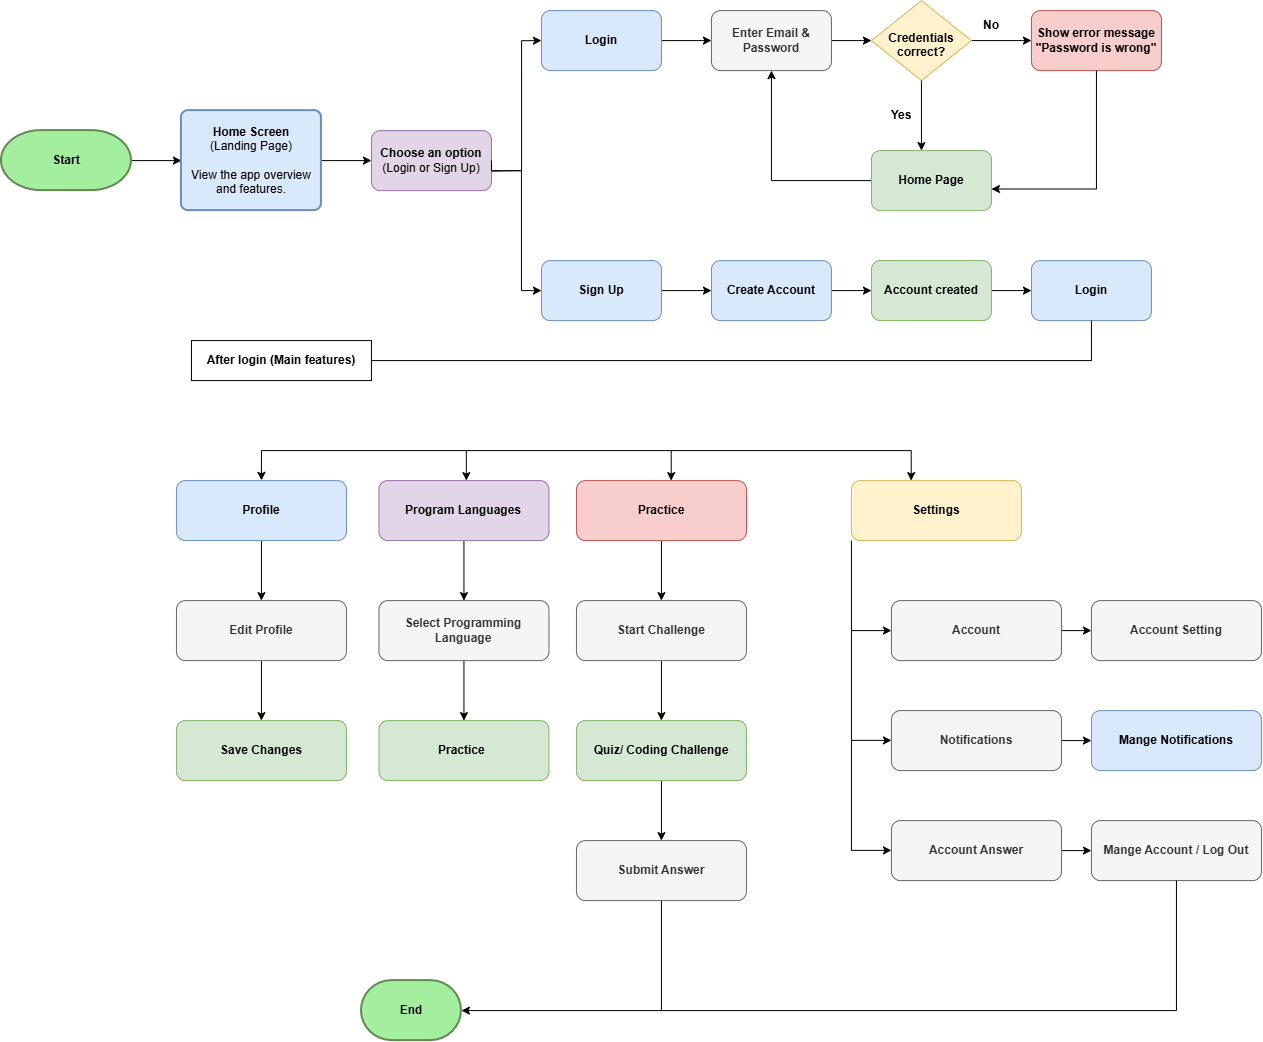

The diagram above was exported from draw.io. Its source (the exported page's mxGraphModel, read from the mxfile embedded in the PNG):
<mxGraphModel dx="1911" dy="2133" grid="1" gridSize="10" guides="1" tooltips="1" connect="1" arrows="1" fold="1" page="1" pageScale="1" pageWidth="850" pageHeight="1100" math="0" shadow="0">
  <root>
    <mxCell id="0" />
    <mxCell id="1" parent="0" />
    <mxCell id="BiNm9uF_UjlIMeR6T3DV-6" edge="1" parent="1" source="BiNm9uF_UjlIMeR6T3DV-3" style="edgeStyle=orthogonalEdgeStyle;rounded=0;orthogonalLoop=1;jettySize=auto;html=1;" target="BiNm9uF_UjlIMeR6T3DV-4" value="">
      <mxGeometry relative="1" as="geometry" />
    </mxCell>
    <mxCell id="BiNm9uF_UjlIMeR6T3DV-8" edge="1" parent="1" source="BiNm9uF_UjlIMeR6T3DV-4" style="edgeStyle=orthogonalEdgeStyle;rounded=0;orthogonalLoop=1;jettySize=auto;html=1;" target="BiNm9uF_UjlIMeR6T3DV-7" value="">
      <mxGeometry relative="1" as="geometry" />
    </mxCell>
    <mxCell id="BiNm9uF_UjlIMeR6T3DV-4" parent="1" style="rounded=1;whiteSpace=wrap;html=1;absoluteArcSize=1;arcSize=14;strokeWidth=2;fillColor=#dae8fc;strokeColor=#6c8ebf;" value="&lt;b&gt;Home Screen&lt;/b&gt;&lt;div&gt;(Landing Page)&lt;/div&gt;&lt;div&gt;&lt;br&gt;&lt;/div&gt;&lt;div&gt;View the app overview and features.&lt;/div&gt;" vertex="1">
      <mxGeometry height="100" width="140" x="200" y="30" as="geometry" />
    </mxCell>
    <mxCell id="BiNm9uF_UjlIMeR6T3DV-31" edge="1" parent="1" source="BiNm9uF_UjlIMeR6T3DV-7" style="edgeStyle=none;rounded=0;orthogonalLoop=1;jettySize=auto;html=1;entryX=0;entryY=0.5;entryDx=0;entryDy=0;exitX=1.002;exitY=0.675;exitDx=0;exitDy=0;curved=0;exitPerimeter=0;" target="BiNm9uF_UjlIMeR6T3DV-9">
      <mxGeometry relative="1" as="geometry">
        <Array as="points">
          <mxPoint x="540" y="90" />
          <mxPoint x="540" y="210" />
        </Array>
      </mxGeometry>
    </mxCell>
    <mxCell id="BiNm9uF_UjlIMeR6T3DV-7" parent="1" style="rounded=1;whiteSpace=wrap;html=1;fillColor=#e1d5e7;strokeColor=#9673a6;" value="&lt;b&gt;Choose an option&lt;/b&gt;&lt;div&gt;(Login or Sign Up)&lt;/div&gt;" vertex="1">
      <mxGeometry height="60" width="120" x="390" y="50" as="geometry" />
    </mxCell>
    <mxCell id="BiNm9uF_UjlIMeR6T3DV-33" edge="1" parent="1" source="BiNm9uF_UjlIMeR6T3DV-9" style="edgeStyle=none;rounded=0;orthogonalLoop=1;jettySize=auto;html=1;" target="BiNm9uF_UjlIMeR6T3DV-13" value="">
      <mxGeometry relative="1" as="geometry" />
    </mxCell>
    <mxCell id="BiNm9uF_UjlIMeR6T3DV-9" parent="1" style="rounded=1;whiteSpace=wrap;html=1;fillColor=#dae8fc;strokeColor=#6c8ebf;" value="&lt;b&gt;Sign Up&lt;/b&gt;" vertex="1">
      <mxGeometry height="60" width="120" x="560" y="180" as="geometry" />
    </mxCell>
    <mxCell id="BiNm9uF_UjlIMeR6T3DV-28" edge="1" parent="1" source="BiNm9uF_UjlIMeR6T3DV-10" style="edgeStyle=none;rounded=0;orthogonalLoop=1;jettySize=auto;html=1;" target="BiNm9uF_UjlIMeR6T3DV-12" value="">
      <mxGeometry relative="1" as="geometry" />
    </mxCell>
    <mxCell id="BiNm9uF_UjlIMeR6T3DV-10" parent="1" style="rounded=1;whiteSpace=wrap;html=1;fillColor=#dae8fc;strokeColor=#6c8ebf;" value="&lt;b&gt;Login&lt;/b&gt;" vertex="1">
      <mxGeometry height="60" width="120" x="560" y="-70" as="geometry" />
    </mxCell>
    <mxCell id="BiNm9uF_UjlIMeR6T3DV-29" edge="1" parent="1" source="BiNm9uF_UjlIMeR6T3DV-12" style="edgeStyle=none;rounded=0;orthogonalLoop=1;jettySize=auto;html=1;" target="BiNm9uF_UjlIMeR6T3DV-14" value="">
      <mxGeometry relative="1" as="geometry" />
    </mxCell>
    <mxCell id="BiNm9uF_UjlIMeR6T3DV-12" parent="1" style="rounded=1;whiteSpace=wrap;html=1;fillColor=#f5f5f5;fontColor=#333333;strokeColor=#666666;" value="&lt;b&gt;Enter Email &amp;amp; Password&lt;/b&gt;" vertex="1">
      <mxGeometry height="60" width="120" x="730" y="-70" as="geometry" />
    </mxCell>
    <mxCell id="BiNm9uF_UjlIMeR6T3DV-37" edge="1" parent="1" source="BiNm9uF_UjlIMeR6T3DV-13" style="edgeStyle=none;rounded=0;orthogonalLoop=1;jettySize=auto;html=1;" target="BiNm9uF_UjlIMeR6T3DV-36" value="">
      <mxGeometry relative="1" as="geometry" />
    </mxCell>
    <mxCell id="BiNm9uF_UjlIMeR6T3DV-13" parent="1" style="rounded=1;whiteSpace=wrap;html=1;fillColor=#dae8fc;strokeColor=#6c8ebf;" value="&lt;b&gt;Create Account&lt;/b&gt;" vertex="1">
      <mxGeometry height="60" width="120" x="730" y="180" as="geometry" />
    </mxCell>
    <mxCell id="BiNm9uF_UjlIMeR6T3DV-30" edge="1" parent="1" source="BiNm9uF_UjlIMeR6T3DV-14" style="edgeStyle=none;rounded=0;orthogonalLoop=1;jettySize=auto;html=1;" target="BiNm9uF_UjlIMeR6T3DV-15" value="">
      <mxGeometry relative="1" as="geometry" />
    </mxCell>
    <mxCell id="BiNm9uF_UjlIMeR6T3DV-14" parent="1" style="rhombus;whiteSpace=wrap;html=1;shapeInside=1;fontStyle=1;fillColor=#fff2cc;strokeColor=#d6b656;" value="Credentials correct?" vertex="1">
      <mxGeometry height="80" width="100" x="890" y="-80" as="geometry" />
    </mxCell>
    <mxCell id="BiNm9uF_UjlIMeR6T3DV-15" parent="1" style="rounded=1;whiteSpace=wrap;html=1;fontStyle=1;fillColor=#f8cecc;strokeColor=#b85450;" value="Show error message &quot;Password is wrong&quot;" vertex="1">
      <mxGeometry height="60" width="130" x="1050" y="-70" as="geometry" />
    </mxCell>
    <mxCell id="BiNm9uF_UjlIMeR6T3DV-20" edge="1" parent="1" source="BiNm9uF_UjlIMeR6T3DV-7" style="fontSize=12;html=1;endArrow=classic;endFill=1;rounded=0;exitX=1;exitY=0.5;exitDx=0;exitDy=0;entryX=0;entryY=0.5;entryDx=0;entryDy=0;edgeStyle=orthogonalEdgeStyle;" target="BiNm9uF_UjlIMeR6T3DV-10" value="">
      <mxGeometry height="100" relative="1" width="100" as="geometry">
        <Array as="points">
          <mxPoint x="510" y="90" />
          <mxPoint x="540" y="90" />
          <mxPoint x="540" y="-40" />
        </Array>
        <mxPoint x="680" y="240" as="sourcePoint" />
        <mxPoint x="780" y="140" as="targetPoint" />
      </mxGeometry>
    </mxCell>
    <mxCell id="BiNm9uF_UjlIMeR6T3DV-42" edge="1" parent="1" source="BiNm9uF_UjlIMeR6T3DV-34" style="edgeStyle=none;rounded=0;orthogonalLoop=1;jettySize=auto;html=1;entryX=0.5;entryY=1;entryDx=0;entryDy=0;" target="BiNm9uF_UjlIMeR6T3DV-12">
      <mxGeometry relative="1" as="geometry">
        <Array as="points">
          <mxPoint x="790" y="100" />
        </Array>
      </mxGeometry>
    </mxCell>
    <mxCell id="BiNm9uF_UjlIMeR6T3DV-34" parent="1" style="rounded=1;whiteSpace=wrap;html=1;fillColor=#d5e8d4;strokeColor=#82b366;" value="&lt;b&gt;Home Page&lt;/b&gt;" vertex="1">
      <mxGeometry height="60" width="120" x="890" y="70" as="geometry" />
    </mxCell>
    <mxCell id="BiNm9uF_UjlIMeR6T3DV-35" parent="1" style="rounded=1;whiteSpace=wrap;html=1;fillColor=#dae8fc;strokeColor=#6c8ebf;" value="&lt;b&gt;Login&lt;/b&gt;" vertex="1">
      <mxGeometry height="60" width="120" x="1050" y="180" as="geometry" />
    </mxCell>
    <mxCell id="BiNm9uF_UjlIMeR6T3DV-38" edge="1" parent="1" source="BiNm9uF_UjlIMeR6T3DV-36" style="edgeStyle=none;rounded=0;orthogonalLoop=1;jettySize=auto;html=1;" target="BiNm9uF_UjlIMeR6T3DV-35" value="">
      <mxGeometry relative="1" as="geometry" />
    </mxCell>
    <mxCell id="BiNm9uF_UjlIMeR6T3DV-36" parent="1" style="rounded=1;whiteSpace=wrap;html=1;fillColor=#d5e8d4;strokeColor=#82b366;" value="&lt;b&gt;Account created&lt;/b&gt;" vertex="1">
      <mxGeometry height="60" width="120" x="890" y="180" as="geometry" />
    </mxCell>
    <mxCell id="BiNm9uF_UjlIMeR6T3DV-39" edge="1" parent="1" source="BiNm9uF_UjlIMeR6T3DV-15" style="edgeStyle=none;rounded=0;orthogonalLoop=1;jettySize=auto;html=1;">
      <mxGeometry relative="1" as="geometry">
        <Array as="points">
          <mxPoint x="1115" y="108.4" />
        </Array>
        <mxPoint x="1010" y="108.4" as="targetPoint" />
      </mxGeometry>
    </mxCell>
    <mxCell id="BiNm9uF_UjlIMeR6T3DV-40" edge="1" parent="1" source="BiNm9uF_UjlIMeR6T3DV-14" style="edgeStyle=none;rounded=0;orthogonalLoop=1;jettySize=auto;html=1;">
      <mxGeometry relative="1" as="geometry">
        <mxPoint x="940" y="70" as="targetPoint" />
      </mxGeometry>
    </mxCell>
    <mxCell id="BiNm9uF_UjlIMeR6T3DV-43" parent="1" style="text;html=1;whiteSpace=wrap;strokeColor=none;fillColor=none;align=center;verticalAlign=middle;rounded=0;" value="&lt;b&gt;No&lt;/b&gt;" vertex="1">
      <mxGeometry height="30" width="60" x="980" y="-70" as="geometry" />
    </mxCell>
    <mxCell id="BiNm9uF_UjlIMeR6T3DV-44" parent="1" style="text;html=1;whiteSpace=wrap;strokeColor=none;fillColor=none;align=center;verticalAlign=middle;rounded=0;" value="&lt;b&gt;Yes&lt;/b&gt;" vertex="1">
      <mxGeometry height="30" width="60" x="890" y="20" as="geometry" />
    </mxCell>
    <mxCell id="BiNm9uF_UjlIMeR6T3DV-46" edge="1" parent="1" style="endArrow=none;html=1;rounded=0;entryX=0.5;entryY=1;entryDx=0;entryDy=0;" target="BiNm9uF_UjlIMeR6T3DV-35" value="">
      <mxGeometry height="50" relative="1" width="50" as="geometry">
        <Array as="points">
          <mxPoint x="1110" y="280" />
        </Array>
        <mxPoint x="390" y="280" as="sourcePoint" />
        <mxPoint x="660" y="70" as="targetPoint" />
      </mxGeometry>
    </mxCell>
    <mxCell id="BiNm9uF_UjlIMeR6T3DV-48" parent="1" style="whiteSpace=wrap;html=1;fontStyle=1" value="After login (Main features)" vertex="1">
      <mxGeometry height="40" width="180" x="210" y="260" as="geometry" />
    </mxCell>
    <mxCell id="BiNm9uF_UjlIMeR6T3DV-49" parent="1" style="rounded=1;whiteSpace=wrap;html=1;fillColor=#d5e8d4;strokeColor=#82b366;" value="&lt;b&gt;Save Changes&lt;/b&gt;" vertex="1">
      <mxGeometry height="60" width="170" x="195" y="640" as="geometry" />
    </mxCell>
    <mxCell id="BiNm9uF_UjlIMeR6T3DV-79" edge="1" parent="1" source="BiNm9uF_UjlIMeR6T3DV-50" style="edgeStyle=none;rounded=0;orthogonalLoop=1;jettySize=auto;html=1;" target="BiNm9uF_UjlIMeR6T3DV-49" value="">
      <mxGeometry relative="1" as="geometry" />
    </mxCell>
    <mxCell id="BiNm9uF_UjlIMeR6T3DV-50" parent="1" style="rounded=1;whiteSpace=wrap;html=1;fillColor=#f5f5f5;fontColor=#333333;strokeColor=#666666;" value="&lt;b&gt;Edit Profile&lt;/b&gt;" vertex="1">
      <mxGeometry height="60" width="170" x="195" y="520" as="geometry" />
    </mxCell>
    <mxCell id="BiNm9uF_UjlIMeR6T3DV-72" edge="1" parent="1" style="edgeStyle=none;rounded=0;orthogonalLoop=1;jettySize=auto;html=1;" value="">
      <mxGeometry relative="1" as="geometry">
        <mxPoint x="280" y="370" as="sourcePoint" />
        <mxPoint x="280" y="399.75" as="targetPoint" />
      </mxGeometry>
    </mxCell>
    <mxCell id="BiNm9uF_UjlIMeR6T3DV-78" edge="1" parent="1" source="BiNm9uF_UjlIMeR6T3DV-51" style="edgeStyle=none;rounded=0;orthogonalLoop=1;jettySize=auto;html=1;" target="BiNm9uF_UjlIMeR6T3DV-50" value="">
      <mxGeometry relative="1" as="geometry" />
    </mxCell>
    <mxCell id="BiNm9uF_UjlIMeR6T3DV-51" parent="1" style="rounded=1;whiteSpace=wrap;html=1;fillColor=#dae8fc;strokeColor=#6c8ebf;" value="&lt;b&gt;Profile&lt;/b&gt;" vertex="1">
      <mxGeometry height="60" width="170" x="195" y="400" as="geometry" />
    </mxCell>
    <mxCell id="BiNm9uF_UjlIMeR6T3DV-52" parent="1" style="rounded=1;whiteSpace=wrap;html=1;fillColor=#d5e8d4;strokeColor=#82b366;" value="&lt;b&gt;Practice&amp;nbsp;&lt;/b&gt;" vertex="1">
      <mxGeometry height="60" width="170" x="397.5" y="640" as="geometry" />
    </mxCell>
    <mxCell id="BiNm9uF_UjlIMeR6T3DV-81" edge="1" parent="1" source="BiNm9uF_UjlIMeR6T3DV-53" style="edgeStyle=none;rounded=0;orthogonalLoop=1;jettySize=auto;html=1;" target="BiNm9uF_UjlIMeR6T3DV-52" value="">
      <mxGeometry relative="1" as="geometry" />
    </mxCell>
    <mxCell id="BiNm9uF_UjlIMeR6T3DV-53" parent="1" style="rounded=1;whiteSpace=wrap;html=1;fillColor=#f5f5f5;fontColor=#333333;strokeColor=#666666;" value="&lt;b&gt;Select Programming Language&lt;/b&gt;" vertex="1">
      <mxGeometry height="60" width="170" x="397.5" y="520" as="geometry" />
    </mxCell>
    <mxCell id="BiNm9uF_UjlIMeR6T3DV-80" edge="1" parent="1" source="BiNm9uF_UjlIMeR6T3DV-54" style="edgeStyle=none;rounded=0;orthogonalLoop=1;jettySize=auto;html=1;" target="BiNm9uF_UjlIMeR6T3DV-53" value="">
      <mxGeometry relative="1" as="geometry" />
    </mxCell>
    <mxCell id="BiNm9uF_UjlIMeR6T3DV-54" parent="1" style="rounded=1;whiteSpace=wrap;html=1;fillColor=#e1d5e7;strokeColor=#9673a6;" value="&lt;b&gt;Program Languages&lt;/b&gt;" vertex="1">
      <mxGeometry height="60" width="170" x="397.5" y="400" as="geometry" />
    </mxCell>
    <mxCell id="BiNm9uF_UjlIMeR6T3DV-55" parent="1" style="rounded=1;whiteSpace=wrap;html=1;fillColor=#f5f5f5;fontColor=#333333;strokeColor=#666666;" value="&lt;b&gt;Submit Answer&lt;/b&gt;" vertex="1">
      <mxGeometry height="60" width="170" x="595" y="760" as="geometry" />
    </mxCell>
    <mxCell id="BiNm9uF_UjlIMeR6T3DV-84" edge="1" parent="1" source="BiNm9uF_UjlIMeR6T3DV-56" style="edgeStyle=none;rounded=0;orthogonalLoop=1;jettySize=auto;html=1;" target="BiNm9uF_UjlIMeR6T3DV-55" value="">
      <mxGeometry relative="1" as="geometry" />
    </mxCell>
    <mxCell id="BiNm9uF_UjlIMeR6T3DV-56" parent="1" style="rounded=1;whiteSpace=wrap;html=1;fillColor=#d5e8d4;strokeColor=#82b366;" value="&lt;b&gt;Quiz/ Coding Challenge&lt;/b&gt;" vertex="1">
      <mxGeometry height="60" width="170" x="595" y="640" as="geometry" />
    </mxCell>
    <mxCell id="BiNm9uF_UjlIMeR6T3DV-83" edge="1" parent="1" source="BiNm9uF_UjlIMeR6T3DV-57" style="edgeStyle=none;rounded=0;orthogonalLoop=1;jettySize=auto;html=1;" target="BiNm9uF_UjlIMeR6T3DV-56" value="">
      <mxGeometry relative="1" as="geometry" />
    </mxCell>
    <mxCell id="BiNm9uF_UjlIMeR6T3DV-57" parent="1" style="rounded=1;whiteSpace=wrap;html=1;fillColor=#f5f5f5;fontColor=#333333;strokeColor=#666666;" value="&lt;b&gt;Start Challenge&lt;/b&gt;" vertex="1">
      <mxGeometry height="60" width="170" x="595" y="520" as="geometry" />
    </mxCell>
    <mxCell id="BiNm9uF_UjlIMeR6T3DV-82" edge="1" parent="1" source="BiNm9uF_UjlIMeR6T3DV-58" style="edgeStyle=none;rounded=0;orthogonalLoop=1;jettySize=auto;html=1;" target="BiNm9uF_UjlIMeR6T3DV-57" value="">
      <mxGeometry relative="1" as="geometry" />
    </mxCell>
    <mxCell id="BiNm9uF_UjlIMeR6T3DV-58" parent="1" style="rounded=1;whiteSpace=wrap;html=1;fillColor=#f8cecc;strokeColor=#b85450;" value="&lt;b&gt;Practice&lt;/b&gt;" vertex="1">
      <mxGeometry height="60" width="170" x="595" y="400" as="geometry" />
    </mxCell>
    <mxCell id="BiNm9uF_UjlIMeR6T3DV-59" parent="1" style="rounded=1;whiteSpace=wrap;html=1;fontStyle=1;fillColor=#f5f5f5;fontColor=#333333;strokeColor=#666666;" value="Mange Account / Log Out" vertex="1">
      <mxGeometry height="60" width="170" x="1110" y="740" as="geometry" />
    </mxCell>
    <mxCell id="BiNm9uF_UjlIMeR6T3DV-61" parent="1" style="rounded=1;whiteSpace=wrap;html=1;fontStyle=1;fillColor=#dae8fc;strokeColor=#6c8ebf;" value="Mange Notifications" vertex="1">
      <mxGeometry height="60" width="170" x="1110" y="630" as="geometry" />
    </mxCell>
    <mxCell id="BiNm9uF_UjlIMeR6T3DV-62" parent="1" style="rounded=1;whiteSpace=wrap;html=1;fontStyle=1;fillColor=#f5f5f5;fontColor=#333333;strokeColor=#666666;" value="Account Setting" vertex="1">
      <mxGeometry height="60" width="170" x="1110" y="520" as="geometry" />
    </mxCell>
    <mxCell id="BiNm9uF_UjlIMeR6T3DV-92" edge="1" parent="1" source="BiNm9uF_UjlIMeR6T3DV-63" style="edgeStyle=none;rounded=0;orthogonalLoop=1;jettySize=auto;html=1;" target="BiNm9uF_UjlIMeR6T3DV-59" value="">
      <mxGeometry relative="1" as="geometry" />
    </mxCell>
    <mxCell id="BiNm9uF_UjlIMeR6T3DV-63" parent="1" style="rounded=1;whiteSpace=wrap;html=1;fontStyle=1;fillColor=#f5f5f5;fontColor=#333333;strokeColor=#666666;" value="Account Answer" vertex="1">
      <mxGeometry height="60" width="170" x="910" y="740" as="geometry" />
    </mxCell>
    <mxCell id="BiNm9uF_UjlIMeR6T3DV-91" edge="1" parent="1" source="BiNm9uF_UjlIMeR6T3DV-65" style="edgeStyle=none;rounded=0;orthogonalLoop=1;jettySize=auto;html=1;" target="BiNm9uF_UjlIMeR6T3DV-61" value="">
      <mxGeometry relative="1" as="geometry" />
    </mxCell>
    <mxCell id="BiNm9uF_UjlIMeR6T3DV-65" parent="1" style="rounded=1;whiteSpace=wrap;html=1;fontStyle=1;fillColor=#f5f5f5;fontColor=#333333;strokeColor=#666666;" value="Notifications" vertex="1">
      <mxGeometry height="60" width="170" x="910" y="630" as="geometry" />
    </mxCell>
    <mxCell id="BiNm9uF_UjlIMeR6T3DV-90" edge="1" parent="1" source="BiNm9uF_UjlIMeR6T3DV-66" style="edgeStyle=none;rounded=0;orthogonalLoop=1;jettySize=auto;html=1;" target="BiNm9uF_UjlIMeR6T3DV-62" value="">
      <mxGeometry relative="1" as="geometry" />
    </mxCell>
    <mxCell id="BiNm9uF_UjlIMeR6T3DV-66" parent="1" style="rounded=1;whiteSpace=wrap;html=1;fillColor=#f5f5f5;fontColor=#333333;strokeColor=#666666;" value="&lt;b&gt;Account&lt;/b&gt;" vertex="1">
      <mxGeometry height="60" width="170" x="910" y="520" as="geometry" />
    </mxCell>
    <mxCell id="BiNm9uF_UjlIMeR6T3DV-67" parent="1" style="rounded=1;whiteSpace=wrap;html=1;fillColor=#fff2cc;strokeColor=#d6b656;" value="&lt;b&gt;Settings&lt;/b&gt;" vertex="1">
      <mxGeometry height="60" width="170" x="870" y="400" as="geometry" />
    </mxCell>
    <mxCell id="BiNm9uF_UjlIMeR6T3DV-70" parent="1" style="strokeWidth=2;html=1;shape=mxgraph.flowchart.terminator;whiteSpace=wrap;fillColor=#A4EEA0;strokeColor=#628A4E;" value="&lt;b&gt;End&lt;/b&gt;" vertex="1">
      <mxGeometry height="60" width="100" x="380" y="900" as="geometry" />
    </mxCell>
    <mxCell id="BiNm9uF_UjlIMeR6T3DV-71" edge="1" parent="1" style="endArrow=none;html=1;rounded=0;" value="">
      <mxGeometry relative="1" as="geometry">
        <mxPoint x="280" y="370" as="sourcePoint" />
        <mxPoint x="930" y="370" as="targetPoint" />
      </mxGeometry>
    </mxCell>
    <mxCell id="BiNm9uF_UjlIMeR6T3DV-73" edge="1" parent="1" style="edgeStyle=none;rounded=0;orthogonalLoop=1;jettySize=auto;html=1;" value="">
      <mxGeometry relative="1" as="geometry">
        <mxPoint x="484.88" y="370.25" as="sourcePoint" />
        <mxPoint x="484.88" y="400" as="targetPoint" />
      </mxGeometry>
    </mxCell>
    <mxCell id="BiNm9uF_UjlIMeR6T3DV-74" edge="1" parent="1" style="edgeStyle=none;rounded=0;orthogonalLoop=1;jettySize=auto;html=1;" value="">
      <mxGeometry relative="1" as="geometry">
        <mxPoint x="689.76" y="370.25" as="sourcePoint" />
        <mxPoint x="689.76" y="400" as="targetPoint" />
      </mxGeometry>
    </mxCell>
    <mxCell id="BiNm9uF_UjlIMeR6T3DV-77" edge="1" parent="1" style="edgeStyle=none;rounded=0;orthogonalLoop=1;jettySize=auto;html=1;" value="">
      <mxGeometry relative="1" as="geometry">
        <mxPoint x="929.76" y="370.25" as="sourcePoint" />
        <mxPoint x="929.76" y="400" as="targetPoint" />
      </mxGeometry>
    </mxCell>
    <mxCell id="BiNm9uF_UjlIMeR6T3DV-86" edge="1" parent="1" style="endArrow=none;html=1;rounded=0;entryX=0;entryY=1;entryDx=0;entryDy=0;" target="BiNm9uF_UjlIMeR6T3DV-67" value="">
      <mxGeometry relative="1" as="geometry">
        <mxPoint x="870" y="770" as="sourcePoint" />
        <mxPoint x="880" y="590" as="targetPoint" />
      </mxGeometry>
    </mxCell>
    <mxCell id="BiNm9uF_UjlIMeR6T3DV-87" edge="1" parent="1" style="edgeStyle=none;rounded=0;orthogonalLoop=1;jettySize=auto;html=1;" target="BiNm9uF_UjlIMeR6T3DV-66" value="">
      <mxGeometry relative="1" as="geometry">
        <mxPoint x="870" y="550" as="sourcePoint" />
        <mxPoint x="880" y="579.75" as="targetPoint" />
      </mxGeometry>
    </mxCell>
    <mxCell id="BiNm9uF_UjlIMeR6T3DV-88" edge="1" parent="1" style="edgeStyle=none;rounded=0;orthogonalLoop=1;jettySize=auto;html=1;" value="">
      <mxGeometry relative="1" as="geometry">
        <mxPoint x="870" y="659.78" as="sourcePoint" />
        <mxPoint x="910" y="659.78" as="targetPoint" />
      </mxGeometry>
    </mxCell>
    <mxCell id="BiNm9uF_UjlIMeR6T3DV-89" edge="1" parent="1" style="edgeStyle=none;rounded=0;orthogonalLoop=1;jettySize=auto;html=1;" value="">
      <mxGeometry relative="1" as="geometry">
        <mxPoint x="870" y="769.78" as="sourcePoint" />
        <mxPoint x="910" y="769.78" as="targetPoint" />
      </mxGeometry>
    </mxCell>
    <mxCell id="BiNm9uF_UjlIMeR6T3DV-94" edge="1" parent="1" source="BiNm9uF_UjlIMeR6T3DV-55" style="endArrow=none;html=1;rounded=0;exitX=0.5;exitY=1;exitDx=0;exitDy=0;" value="">
      <mxGeometry relative="1" as="geometry">
        <mxPoint x="620" y="890" as="sourcePoint" />
        <mxPoint x="680" y="930" as="targetPoint" />
      </mxGeometry>
    </mxCell>
    <mxCell id="BiNm9uF_UjlIMeR6T3DV-95" edge="1" parent="1" source="BiNm9uF_UjlIMeR6T3DV-59" style="edgeStyle=none;rounded=0;orthogonalLoop=1;jettySize=auto;html=1;entryX=1;entryY=0.5;entryDx=0;entryDy=0;entryPerimeter=0;" target="BiNm9uF_UjlIMeR6T3DV-70">
      <mxGeometry relative="1" as="geometry">
        <Array as="points">
          <mxPoint x="1195" y="930" />
        </Array>
      </mxGeometry>
    </mxCell>
    <mxCell id="BiNm9uF_UjlIMeR6T3DV-3" parent="1" style="strokeWidth=2;html=1;shape=mxgraph.flowchart.terminator;whiteSpace=wrap;labelBackgroundColor=none;textShadow=0;fillColor=light-dark(#a4eea0, #1f2f1e);strokeColor=#628A4E;" value="&lt;b&gt;Start&lt;/b&gt;" vertex="1">
      <mxGeometry height="60" width="130" x="20" y="50" as="geometry" />
    </mxCell>
  </root>
</mxGraphModel>